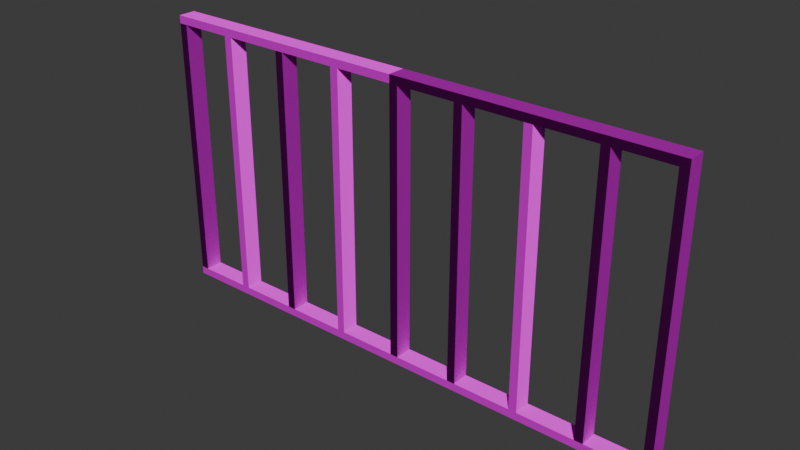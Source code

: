 # Source: construction_props.blend  (saved by Blender 5.0.110; exported with 4.5.12 LTS)
import bpy
from mathutils import Matrix  # noqa: F401  (used for matrix-valued properties, if any)

bpy.ops.wm.read_factory_settings(use_empty=True)
scene = bpy.context.scene
scene.name = 'Scene'

# ---- collections
col_collection = bpy.data.collections.new('Collection'); scene.collection.children.link(col_collection)

# ---- images (referenced by path relative to the original .blend; pixels are not part of the script)
import os
ASSET_DIR = os.environ.get("B2B_ASSET_DIR", "")  # directory of the original .blend (textures are referenced by path, not embedded)
HERE = os.path.dirname(os.path.abspath(__file__))  # packed textures are extracted next to this script under _unpacked/

def load_image(name, relpath, width, height, colorspace="sRGB"):
    """Load a texture the original file referenced (path relative to the .blend, or extracted next to this script)."""
    p = next((c for c in (os.path.join(HERE, relpath), os.path.join(ASSET_DIR, relpath)) if relpath and os.path.exists(c)), "")
    if p:
        img = bpy.data.images.load(p, check_existing=True)
        img.name = name
    else:  # same state as the original file: an image datablock whose file is absent (Cycles renders it pink)
        img = bpy.data.images.new(name, width, height)
        img.source = "FILE"
        img.filepath = "//" + (relpath or name)
    img.colorspace_settings.name = colorspace
    return img
img_plywood_diff_4k_jpg = load_image('plywood_diff_4k.jpg', 'plywood_diff_4k.jpg', 1024, 1024, 'sRGB')
img_plywood_nor_gl_4k_exr = load_image('plywood_nor_gl_4k.exr', 'plywood_nor_gl_4k.exr', 1024, 1024, 'Linear Rec.709')
img_material_004_roughness = load_image('Material.004 Roughness', '_unpacked/Material.96791bd6.png', 1024, 1024, 'Non-Color')

# ---- materials (node trees are filled in below, after node groups)
mat_material_004 = bpy.data.materials.new('Material.004')

# ---- material node trees
mat_material_004.use_nodes = True; mat_material_004.node_tree.nodes.clear()
_N = mat_material_004.node_tree.nodes; _L = mat_material_004.node_tree.links
n0 = _N.new('ShaderNodeBsdfPrincipled'); n0.name = 'Principled BSDF'; n0.location = (-200, 100)
n0.inputs[3].default_value = 1.0
n1 = _N.new('ShaderNodeOutputMaterial'); n1.name = 'Material Output'; n1.location = (200, 100)
n2 = _N.new('ShaderNodeTexImage'); n2.name = 'Image Texture'; n2.location = (-490, 80)
n2.image = img_plywood_diff_4k_jpg
n3 = _N.new('ShaderNodeNormalMap'); n3.name = 'Normal Map'; n3.location = (-390, 20)
n4 = _N.new('ShaderNodeTexImage'); n4.name = 'Image Texture.001'; n4.location = (-680, -20)
n4.image = img_plywood_nor_gl_4k_exr
n5 = _N.new('ShaderNodeTexImage'); n5.name = 'Image Texture.002'; n5.location = (-490, 40)
n5.image = img_material_004_roughness
_L.new(n0.outputs[0], n1.inputs[0])
_L.new(n2.outputs[0], n0.inputs[0])
_L.new(n3.outputs[0], n0.inputs[5])
_L.new(n4.outputs[0], n3.inputs[1])
_L.new(n5.outputs[1], n0.inputs[2])
n1.is_active_output = True

# ---- world
world_world = bpy.data.worlds.new('World'); scene.world = world_world
world_world.use_nodes = True; world_world.node_tree.nodes.clear()
_N = world_world.node_tree.nodes; _L = world_world.node_tree.links
n0 = _N.new('ShaderNodeOutputWorld'); n0.name = 'World Output'; n0.location = (200, 100)
n1 = _N.new('ShaderNodeBackground'); n1.name = 'Background'; n1.location = (-200, 100)
n1.inputs[0].default_value = (0.05088, 0.05088, 0.05088, 1.0)
_L.new(n1.outputs[0], n0.inputs[0])
n0.is_active_output = True
world_world.color = (0.05088, 0.05088, 0.05088)
world_world.sun_shadow_jitter_overblur = 0.0

# ---- meshes
me_plane = bpy.data.meshes.new('Plane')
me_plane.from_pydata([(-1.5, -0.05, 0.04553), (1.5, -0.05, 0.04553), (1.5, -0.05, 1.546), (-1.5, -0.05, 1.546), (-1.5, 0.05, 0.04553), (1.5, 0.05, 0.04553), (1.5, 0.05, 1.546), (-1.5, 0.05, 1.546), (1.453, -0.05, 0.04553), (1.453, 0.05, 0.04553), (1.453, -0.05, 1.546), (1.453, 0.05, 1.546), (-1.453, -0.05, 0.04553), (-1.453, 0.05, 0.04553), (-1.452, -0.05, 1.546), (-1.452, 0.05, 1.546), (1.1, -0.05, 0.04553), (1.1, 0.05, 0.04553), (1.148, -0.05, 0.04553), (1.148, 0.05, 0.04553), (1.149, -0.05, 1.546), (1.149, 0.05, 1.546), (1.102, -0.05, 1.546), (1.102, 0.05, 1.546), (0.7268, -0.05, 1.546), (0.7268, 0.05, 1.546), (0.7737, -0.05, 1.546), (0.7737, 0.05, 1.546), (0.7737, -0.05, 0.04553), (0.7737, 0.05, 0.04553), (0.7268, -0.05, 0.04553), (0.7268, 0.05, 0.04553), (0.3963, -0.05, 0.04553), (0.3963, 0.05, 0.04553), (0.3507, -0.05, 0.04553), (0.3507, 0.05, 0.04553), (0.3518, -0.05, 1.546), (0.3518, 0.05, 1.546), (0.3987, -0.05, 1.546), (0.3987, 0.05, 1.546), (0.02372, -0.05, 0.04553), (0.02372, 0.05, 0.04553), (-0.02315, -0.05, 0.04553), (-0.02315, 0.05, 0.04553), (-0.02315, -0.05, 1.546), (-0.02315, 0.05, 1.546), (0.02372, -0.05, 1.546), (0.02372, 0.05, 1.546), (-0.352, -0.05, 1.546), (-0.352, 0.05, 1.546), (-0.3982, -0.05, 1.546), (-0.3982, 0.05, 1.546), (-0.3972, -0.05, 0.04553), (-0.3972, 0.05, 0.04553), (-0.353, -0.05, 0.04553), (-0.353, 0.05, 0.04553), (-0.7263, -0.05, 0.04553), (-0.7263, 0.05, 0.04553), (-0.7737, -0.05, 0.04553), (-0.7737, 0.05, 0.04553), (-0.7732, -0.05, 1.546), (-0.7732, 0.05, 1.546), (-0.7263, -0.05, 1.546), (-0.7263, 0.05, 1.546), (-1.101, -0.05, 1.546), (-1.101, 0.05, 1.546), (-1.148, -0.05, 1.546), (-1.148, 0.05, 1.546), (-1.148, -0.05, 0.04553), (-1.148, 0.05, 0.04553), (-1.101, -0.05, 0.04553), (-1.101, 0.05, 0.04553), (-1.5, -0.05, -1.304e-07), (1.5, -0.05, -1.304e-07), (-1.5, 0.05, -1.304e-07), (1.5, 0.05, -1.304e-07), (1.453, -0.05, -1.304e-07), (1.453, 0.05, -1.304e-07), (-1.453, -0.05, -1.304e-07), (-1.453, 0.05, -1.304e-07), (1.1, -0.05, -1.304e-07), (1.1, 0.05, -1.304e-07), (1.148, -0.05, -1.304e-07), (1.148, 0.05, -1.304e-07), (0.7737, -0.05, -1.304e-07), (0.7737, 0.05, -1.304e-07), (0.7268, -0.05, -1.304e-07), (0.7268, 0.05, -1.304e-07), (0.3963, -0.05, -1.304e-07), (0.3963, 0.05, -1.304e-07), (0.3507, -0.05, -1.304e-07), (0.3507, 0.05, -1.304e-07), (0.02372, -0.05, -1.304e-07), (0.02372, 0.05, -1.304e-07), (-0.02315, -0.05, -1.304e-07), (-0.02315, 0.05, -1.304e-07), (-0.3972, -0.05, -1.304e-07), (-0.3972, 0.05, -1.304e-07), (-0.353, -0.05, -1.304e-07), (-0.353, 0.05, -1.304e-07), (-0.7263, -0.05, -1.304e-07), (-0.7263, 0.05, -1.304e-07), (-0.7737, -0.05, -1.304e-07), (-0.7737, 0.05, -1.304e-07), (-1.148, -0.05, -1.304e-07), (-1.148, 0.05, -1.304e-07), (-1.101, -0.05, -1.304e-07), (-1.101, 0.05, -1.304e-07), (1.453, -0.05, 1.591), (1.5, -0.05, 1.591), (-1.452, -0.05, 1.591), (-1.5, -0.05, 1.591), (1.453, 0.05, 1.591), (1.5, 0.05, 1.591), (-1.452, 0.05, 1.591), (-1.5, 0.05, 1.591), (1.149, -0.05, 1.591), (1.149, 0.05, 1.591), (-1.148, -0.05, 1.591), (-1.148, 0.05, 1.591), (1.102, -0.05, 1.591), (1.102, 0.05, 1.591), (0.7737, -0.05, 1.591), (0.7737, 0.05, 1.591), (0.3987, -0.05, 1.591), (0.7268, -0.05, 1.591), (0.3987, 0.05, 1.591), (0.7268, 0.05, 1.591), (0.02372, -0.05, 1.591), (0.3518, -0.05, 1.591), (0.02372, 0.05, 1.591), (0.3518, 0.05, 1.591), (-0.02315, -0.05, 1.591), (-0.02315, 0.05, 1.591), (-0.352, -0.05, 1.591), (-0.352, 0.05, 1.591), (-0.3982, -0.05, 1.591), (-0.3982, 0.05, 1.591), (-0.7263, -0.05, 1.591), (-0.7732, -0.05, 1.591), (-0.7263, 0.05, 1.591), (-0.7732, 0.05, 1.591), (-1.101, -0.05, 1.591), (-1.101, 0.05, 1.591)], [], [(63, 51, 137, 140), (20, 10, 108, 116), (59, 71, 107, 103), (4, 0, 72, 74), (65, 64, 70, 71), (32, 30, 86, 88), (70, 58, 102, 106), (57, 56, 62, 63), (49, 48, 54, 55), (10, 2, 109, 108), (1, 5, 75, 73), (50, 62, 138, 136), (41, 40, 46, 47), (13, 4, 74, 79), (29, 31, 87, 85), (25, 39, 126, 127), (7, 15, 114, 115), (70, 64, 66, 68), (0, 3, 7, 4), (38, 24, 125, 124), (43, 42, 44, 45), (1, 2, 6, 5), (61, 63, 140, 141), (27, 26, 28, 29), (6, 11, 112, 113), (0, 12, 78, 72), (62, 60, 139, 138), (9, 8, 10, 11), (1, 8, 10, 2), (5, 6, 11, 9), (57, 59, 103, 101), (23, 27, 123, 121), (13, 12, 14, 15), (14, 12, 0, 3), (15, 7, 4, 13), (30, 28, 84, 86), (71, 69, 67, 65), (51, 49, 135, 137), (3, 7, 115, 111), (55, 53, 51, 49), (63, 61, 59, 57), (58, 56, 100, 102), (47, 45, 43, 41), (19, 17, 81, 83), (15, 67, 119, 114), (33, 39, 37, 35), (19, 21, 23, 17), (16, 18, 82, 80), (26, 22, 120, 122), (55, 53, 97, 99), (29, 31, 25, 27), (2, 6, 113, 109), (18, 16, 22, 20), (52, 54, 98, 96), (28, 26, 24, 30), (46, 40, 42, 44), (35, 41, 93, 91), (48, 50, 136, 134), (32, 34, 36, 38), (62, 56, 58, 60), (17, 29, 85, 81), (54, 48, 50, 52), (19, 18, 20, 21), (17, 16, 22, 23), (25, 24, 30, 31), (33, 32, 38, 39), (35, 34, 36, 37), (51, 50, 52, 53), (59, 58, 60, 61), (67, 66, 68, 69), (90, 88, 89, 91), (86, 84, 85, 87), (76, 73, 75, 77), (80, 82, 83, 81), (96, 98, 99, 97), (104, 106, 107, 105), (102, 100, 101, 103), (82, 76, 77, 83), (72, 78, 79, 74), (84, 80, 81, 85), (88, 86, 87, 89), (92, 90, 91, 93), (98, 94, 95, 99), (94, 92, 93, 95), (100, 96, 97, 101), (78, 104, 105, 79), (106, 102, 103, 107), (31, 33, 89, 87), (12, 68, 104, 78), (42, 40, 92, 94), (5, 9, 77, 75), (69, 13, 79, 105), (41, 43, 95, 93), (34, 32, 88, 90), (18, 8, 76, 82), (33, 35, 91, 89), (8, 1, 73, 76), (56, 52, 96, 100), (9, 19, 83, 77), (68, 70, 106, 104), (54, 42, 94, 98), (53, 57, 101, 97), (71, 69, 105, 107), (43, 55, 99, 95), (28, 16, 80, 84), (40, 34, 90, 92), (8, 18, 19, 9), (16, 28, 29, 17), (30, 32, 33, 31), (34, 40, 41, 35), (42, 54, 55, 43), (52, 56, 57, 53), (58, 70, 71, 59), (13, 69, 68, 12), (125, 122, 123, 127), (120, 116, 117, 121), (142, 118, 119, 143), (108, 109, 113, 112), (110, 111, 115, 114), (138, 139, 141, 140), (134, 136, 137, 135), (129, 124, 126, 131), (132, 128, 130, 133), (116, 108, 112, 117), (118, 110, 114, 119), (122, 120, 121, 123), (124, 125, 127, 126), (128, 129, 131, 130), (132, 134, 135, 133), (136, 138, 140, 137), (139, 142, 143, 141), (14, 3, 111, 110), (11, 21, 117, 112), (24, 26, 122, 125), (27, 25, 127, 123), (44, 46, 128, 132), (60, 64, 142, 139), (46, 36, 129, 128), (47, 45, 133, 130), (65, 61, 141, 143), (37, 47, 130, 131), (44, 48, 134, 132), (64, 66, 118, 142), (22, 20, 116, 120), (36, 38, 124, 129), (49, 45, 133, 135), (67, 65, 143, 119), (21, 23, 121, 117), (39, 37, 131, 126), (66, 14, 110, 118), (10, 20, 21, 11), (22, 26, 27, 23), (24, 38, 39, 25), (36, 46, 47, 37), (45, 44, 48, 49), (51, 63, 62, 50), (61, 60, 64, 65), (14, 66, 67, 15)])
_uv = me_plane.uv_layers.new(name='UVMap')
_uv.uv.foreach_set('vector', [0.2607, 0.7578, 0.2607, 0.8672, 0.2455, 0.8672, 0.2455, 0.7578, 0.1122, 0.3906, 0.1122, 0.4922, 0.09702, 0.4922, 0.09702, 0.3906, 0.03333, 0.242, 0.03333, 0.1328, 0.04851, 0.1328, 0.04851, 0.242, 0.1122, 0.5411, 0.1122, 0.5078, 0.1274, 0.5078, 0.1274, 0.5411, 0.2274, 0.0, 0.2607, 0.0, 0.2607, 0.5, 0.2274, 0.5, 0.04851, 0.368, 0.04851, 0.2578, 0.06368, 0.2578, 0.06368, 0.368, 0.04851, 0.8672, 0.04851, 0.758, 0.06368, 0.758, 0.06368, 0.8672, 0.6607, 0.5, 0.6274, 0.5, 0.6274, 0.0, 0.6607, 0.0, 0.2607, 0.0, 0.294, 0.0, 0.294, 0.5, 0.2607, 0.5, 0.1122, 0.4922, 0.1122, 0.5078, 0.09702, 0.5078, 0.09702, 0.4922, 0.4455, 0.5667, 0.4455, 0.5333, 0.4607, 0.5333, 0.4607, 0.5667, 0.2759, 0.625, 0.2759, 0.7344, 0.2607, 0.7344, 0.2607, 0.625, 0.5607, 0.5, 0.5274, 0.5, 0.5274, 0.0, 0.5607, 0.0, 0.03333, 0.01562, 0.03333, -1.457e-09, 0.04851, -2.12e-09, 0.04851, 0.01562, 0.03333, 0.7578, 0.03333, 0.7422, 0.04851, 0.7422, 0.04851, 0.7578, 0.1274, 0.2578, 0.1274, 0.3672, 0.1122, 0.3672, 0.1122, 0.2578, 0.2607, 0.5, 0.2607, 0.5159, 0.2455, 0.5159, 0.2455, 0.5, 0.8555, 0.5, 0.8555, 0.0, 0.8711, 0.0, 0.8711, 0.5, 0.6607, 0.5, 0.6607, 0.0, 0.694, 0.0, 0.694, 0.5, 0.1122, 0.1406, 0.1122, 0.25, 0.09702, 0.25, 0.09702, 0.1406, 0.594, 0.5, 0.5607, 0.5, 0.5607, 0.0, 0.594, 0.0, 0.694, 0.5, 0.694, 0.0, 0.7274, 0.0, 0.7274, 0.5, 0.2607, 0.7422, 0.2607, 0.7578, 0.2455, 0.7578, 0.2455, 0.7422, 0.294, 0.0, 0.3274, 0.0, 0.3274, 0.5, 0.294, 0.5, 0.1274, -5.567e-09, 0.1274, 0.01562, 0.1122, 0.01562, 0.1122, -4.904e-09, 0.04851, 1.0, 0.04851, 0.9844, 0.06368, 0.9844, 0.06368, 1.0, 0.2759, 0.7344, 0.2759, 0.75, 0.2607, 0.75, 0.2607, 0.7344, 0.6274, 0.5, 0.594, 0.5, 0.594, 0.0, 0.6274, 0.0, 0.8867, 0.5, 0.8711, 0.5, 0.8711, 0.0, 0.8867, 0.0, 0.8867, 0.5, 0.8867, 0.0, 0.9024, 0.0, 0.9024, 0.5, 0.03333, 0.2578, 0.03333, 0.242, 0.04851, 0.242, 0.04851, 0.2578, 0.1274, 0.1328, 0.1274, 0.2422, 0.1122, 0.2422, 0.1122, 0.1328, 0.3607, 0.5, 0.3274, 0.5, 0.3274, 0.0, 0.3607, 0.0, 0.808, 0.0, 0.8077, 0.5, 0.7921, 0.5, 0.7921, 0.0, 0.808, 0.0, 0.8239, 0.0, 0.8239, 0.5, 0.8083, 0.5, 0.04851, 0.2578, 0.04851, 0.2422, 0.06368, 0.2422, 0.06368, 0.2578, 0.918, 0.5, 0.9024, 0.5, 0.9024, 0.0, 0.918, 0.0, 0.2607, 0.8672, 0.2607, 0.8826, 0.2455, 0.8826, 0.2455, 0.8672, 0.4607, 0.5, 0.4607, 0.5333, 0.4455, 0.5333, 0.4455, 0.5, 0.9956, 0.5, 0.9808, 0.5, 0.9805, 0.0, 0.9959, 0.0, 0.8239, 0.0, 0.8395, 0.0, 0.8397, 0.5, 0.8239, 0.5, 0.04851, 0.758, 0.04851, 0.7422, 0.06368, 0.7422, 0.06368, 0.758, 0.918, 0.0, 0.9336, 0.0, 0.9336, 0.5, 0.918, 0.5, 0.03333, 0.8826, 0.03333, 0.8664, 0.04851, 0.8664, 0.04851, 0.8826, 0.2607, 0.5159, 0.2607, 0.6172, 0.2455, 0.6172, 0.2455, 0.5159, 0.7609, 0.5, 0.7601, 0.0, 0.7757, 0.0, 0.7761, 0.5, 0.7276, 0.5, 0.7274, 0.0, 0.743, 0.0, 0.7437, 0.5, 0.04851, 0.1336, 0.04851, 0.1174, 0.06368, 0.1174, 0.06368, 0.1336, 0.1122, 0.2656, 0.1122, 0.375, 0.09702, 0.375, 0.09702, 0.2656, 0.03333, 0.3823, 0.03333, 0.3675, 0.04851, 0.3675, 0.04851, 0.3823, 0.9492, 0.5, 0.9336, 0.5, 0.9336, 0.0, 0.9492, 0.0, 0.1122, 0.5078, 0.1122, 0.5411, 0.09702, 0.5411, 0.09702, 0.5078, 0.7599, 0.5, 0.7437, 0.5, 0.7445, 0.0, 0.7601, 0.0, 0.04851, 0.6325, 0.04851, 0.6177, 0.06368, 0.6177, 0.06368, 0.6325, 0.9492, 0.5, 0.9493, 0.0, 0.9649, 0.0, 0.9649, 0.5, 0.9805, 0.0, 0.9805, 0.5, 0.9649, 0.5, 0.9649, 0.0, 0.03333, 0.6168, 0.03333, 0.5078, 0.04851, 0.5078, 0.04851, 0.6168, 0.2759, 0.6096, 0.2759, 0.625, 0.2607, 0.625, 0.2607, 0.6096, 0.7913, 0.5, 0.7761, 0.5, 0.7765, 0.0, 0.7921, 0.0, 0.8555, 0.0, 0.8555, 0.5, 0.8397, 0.5, 0.8399, 0.0, 0.03333, 0.8664, 0.03333, 0.7578, 0.04851, 0.7578, 0.04851, 0.8664, 0.2277, 1.0, 0.2274, 0.5, 0.2428, 0.5, 0.2424, 1.0, 0.494, 0.5, 0.4607, 0.5, 0.4607, 0.0, 0.494, 0.0, 0.194, 0.5, 0.1607, 0.5, 0.1607, 0.0, 0.194, 0.0, 0.3607, 0.0, 0.394, 0.0, 0.394, 0.5, 0.3607, 0.5, 0.1607, 0.5, 0.1274, 0.5, 0.1274, 0.0, 0.1607, 0.0, 0.2274, 0.5, 0.194, 0.5, 0.194, 0.0, 0.2274, 0.0, 0.394, 0.0, 0.4274, 0.0, 0.4274, 0.5, 0.394, 0.5, 0.5274, 0.5, 0.494, 0.5, 0.494, 0.0, 0.5274, 0.0, 0.4274, 0.0, 0.4607, 0.0, 0.4607, 0.5, 0.4274, 0.5, 1.551e-08, 0.3832, 1.484e-08, 0.368, 0.03333, 0.368, 0.03333, 0.3832, 1.003e-08, 0.2578, 9.345e-09, 0.2422, 0.03333, 0.2422, 0.03333, 0.2578, -5.588e-10, 0.01562, -1.242e-09, 5.428e-17, 0.03333, -1.457e-09, 0.03333, 0.01562, 4.596e-09, 0.1336, 3.889e-09, 0.1174, 0.03333, 0.1174, 0.03333, 0.1336, 2.641e-08, 0.6325, 2.576e-08, 0.6177, 0.03333, 0.6177, 0.03333, 0.6325, 3.735e-08, 0.8828, 3.666e-08, 0.8672, 0.03333, 0.8672, 0.03333, 0.8828, 3.189e-08, 0.758, 3.12e-08, 0.7422, 0.03333, 0.7422, 0.03333, 0.758, 3.889e-09, 0.1174, -5.588e-10, 0.01562, 0.03333, 0.01562, 0.03333, 0.1174, 4.247e-08, 1.0, 4.179e-08, 0.9844, 0.03333, 0.9844, 0.03333, 1.0, 9.345e-09, 0.2422, 4.596e-09, 0.1336, 0.03333, 0.1336, 0.03333, 0.2422, 1.484e-08, 0.368, 1.003e-08, 0.2578, 0.03333, 0.2578, 0.03333, 0.368, 2.027e-08, 0.4922, 1.551e-08, 0.3832, 0.03333, 0.3832, 0.03333, 0.4922, 2.576e-08, 0.6177, 2.096e-08, 0.5078, 0.03333, 0.5078, 0.03333, 0.6177, 2.096e-08, 0.5078, 2.027e-08, 0.4922, 0.03333, 0.4922, 0.03333, 0.5078, 3.12e-08, 0.7422, 2.641e-08, 0.6325, 0.03333, 0.6325, 0.03333, 0.7422, 4.179e-08, 0.9844, 3.735e-08, 0.8828, 0.03333, 0.8828, 0.03333, 0.9844, 3.666e-08, 0.8672, 3.189e-08, 0.758, 0.03333, 0.758, 0.03333, 0.8672, 0.03333, 0.7422, 0.03333, 0.632, 0.04851, 0.632, 0.04851, 0.7422, 0.04851, 0.9844, 0.04851, 0.8828, 0.06368, 0.8828, 0.06368, 0.9844, 0.04851, 0.5078, 0.04851, 0.4922, 0.06368, 0.4922, 0.06368, 0.5078, 0.03333, 1.0, 0.03333, 0.9844, 0.04851, 0.9844, 0.04851, 1.0, 0.03333, 0.1172, 0.03333, 0.01562, 0.04851, 0.01562, 0.04851, 0.1172, 0.03333, 0.5078, 0.03333, 0.4922, 0.04851, 0.4922, 0.04851, 0.5078, 0.04851, 0.3832, 0.04851, 0.368, 0.06368, 0.368, 0.06368, 0.3832, 0.04851, 0.1174, 0.04851, 0.01562, 0.06368, 0.01562, 0.06368, 0.1174, 0.03333, 0.632, 0.03333, 0.6168, 0.04851, 0.6168, 0.04851, 0.632, 0.04851, 0.01562, 0.04851, -2.12e-09, 0.06368, -2.784e-09, 0.06368, 0.01562, 0.04851, 0.7422, 0.04851, 0.6325, 0.06368, 0.6325, 0.06368, 0.7422, 0.03333, 0.9844, 0.03333, 0.8826, 0.04851, 0.8826, 0.04851, 0.9844, 0.04851, 0.8828, 0.04851, 0.8672, 0.06368, 0.8672, 0.06368, 0.8828, 0.04851, 0.6177, 0.04851, 0.5078, 0.06368, 0.5078, 0.06368, 0.6177, 0.03333, 0.3675, 0.03333, 0.2578, 0.04851, 0.2578, 0.04851, 0.3675, 0.03333, 0.1328, 0.03333, 0.1172, 0.04851, 0.1172, 0.04851, 0.1328, 0.03333, 0.4922, 0.03333, 0.3823, 0.04851, 0.3823, 0.04851, 0.4922, 0.04851, 0.2422, 0.04851, 0.1336, 0.06368, 0.1336, 0.06368, 0.2422, 0.04851, 0.4922, 0.04851, 0.3832, 0.06368, 0.3832, 0.06368, 0.4922, 0.594, 0.6018, 0.594, 0.5, 0.6274, 0.5, 0.6274, 0.6018, 0.06368, 0.6164, 0.06368, 0.5078, 0.09702, 0.5078, 0.09702, 0.6164, 0.2759, 0.6102, 0.2759, 0.5, 0.3092, 0.5, 0.3092, 0.6102, 0.5607, 0.609, 0.5607, 0.5, 0.594, 0.5, 0.594, 0.609, 0.1274, 0.6099, 0.1274, 0.5, 0.1607, 0.5, 0.1607, 0.6099, 0.3092, 0.6097, 0.3092, 0.5, 0.3425, 0.5, 0.3425, 0.6097, 0.5274, 0.6092, 0.5274, 0.5, 0.5607, 0.5, 0.5607, 0.6092, 0.6607, 0.5, 0.6607, 0.6016, 0.6274, 0.6016, 0.6274, 0.5, 0.06368, 0.2578, 0.06368, 0.2422, 0.09702, 0.2422, 0.09702, 0.2578, 0.06368, 0.1328, 0.06368, 0.1172, 0.09702, 0.1172, 0.09702, 0.1328, 0.194, 0.6328, 0.194, 0.6172, 0.2274, 0.6172, 0.2274, 0.6328, 0.06368, 0.01562, 0.06368, -2.784e-09, 0.09702, -4.241e-09, 0.09702, 0.01562, 0.194, 0.5159, 0.194, 0.5, 0.2274, 0.5, 0.2274, 0.5159, 0.194, 0.7578, 0.194, 0.7422, 0.2274, 0.7422, 0.2274, 0.7578, 0.194, 0.8826, 0.194, 0.8672, 0.2274, 0.8672, 0.2274, 0.8826, 0.06368, 0.3828, 0.06368, 0.3672, 0.09702, 0.3672, 0.09702, 0.3828, 0.06368, 0.5078, 0.06368, 0.4922, 0.09702, 0.4922, 0.09702, 0.5078, 0.06368, 0.1172, 0.06368, 0.01562, 0.09702, 0.01562, 0.09702, 0.1172, 0.194, 0.6172, 0.194, 0.5159, 0.2274, 0.5159, 0.2274, 0.6172, 0.06368, 0.2422, 0.06368, 0.1328, 0.09702, 0.1328, 0.09702, 0.2422, 0.06368, 0.3672, 0.06368, 0.2578, 0.09702, 0.2578, 0.09702, 0.3672, 0.06368, 0.4922, 0.06368, 0.3828, 0.09702, 0.3828, 0.09702, 0.4922, 0.194, 0.9922, 0.194, 0.8826, 0.2274, 0.8826, 0.2274, 0.9922, 0.194, 0.8672, 0.194, 0.7578, 0.2274, 0.7578, 0.2274, 0.8672, 0.194, 0.7422, 0.194, 0.6328, 0.2274, 0.6328, 0.2274, 0.7422, 0.2759, 0.9763, 0.2759, 0.9922, 0.2607, 0.9922, 0.2607, 0.9763, 0.1274, 0.01562, 0.1274, 0.1172, 0.1122, 0.1172, 0.1122, 0.01562, 0.1122, 0.25, 0.1122, 0.2656, 0.09702, 0.2656, 0.09702, 0.25, 0.1274, 0.2422, 0.1274, 0.2578, 0.1122, 0.2578, 0.1122, 0.2422, 0.1122, -1.422e-08, 0.1122, 0.01562, 0.09702, 0.01562, 0.09702, -1.355e-08, 0.2759, 0.75, 0.2759, 0.8594, 0.2607, 0.8594, 0.2607, 0.75, 0.1122, 0.01562, 0.1122, 0.125, 0.09702, 0.125, 0.09702, 0.01562, 0.1274, 0.4922, 0.1274, 0.5078, 0.1122, 0.5078, 0.1122, 0.4922, 0.2607, 0.6328, 0.2607, 0.7422, 0.2455, 0.7422, 0.2455, 0.6328, 0.1274, 0.3828, 0.1274, 0.4922, 0.1122, 0.4922, 0.1122, 0.3828, 0.2759, 0.5, 0.2759, 0.6096, 0.2607, 0.6096, 0.2607, 0.5, 0.2759, 0.8594, 0.2759, 0.875, 0.2607, 0.875, 0.2607, 0.8594, 0.1122, 0.375, 0.1122, 0.3906, 0.09702, 0.3906, 0.09702, 0.375, 0.1122, 0.125, 0.1122, 0.1406, 0.09702, 0.1406, 0.09702, 0.125, 0.2607, 0.8826, 0.2607, 0.9922, 0.2455, 0.9922, 0.2455, 0.8826, 0.2607, 0.6172, 0.2607, 0.6328, 0.2455, 0.6328, 0.2455, 0.6172, 0.1274, 0.1172, 0.1274, 0.1328, 0.1122, 0.1328, 0.1122, 0.1172, 0.1274, 0.3672, 0.1274, 0.3828, 0.1122, 0.3828, 0.1122, 0.3672, 0.2759, 0.875, 0.2759, 0.9763, 0.2607, 0.9763, 0.2607, 0.875, 0.6607, 0.6016, 0.6607, 0.5, 0.694, 0.5, 0.694, 0.6016, 0.3425, 0.6094, 0.3425, 0.5, 0.3759, 0.5, 0.3759, 0.6094, 0.3759, 0.6094, 0.3759, 0.5, 0.4092, 0.5, 0.4092, 0.6094, 0.4092, 0.6094, 0.4092, 0.5, 0.4425, 0.5, 0.4425, 0.6094, 0.194, 0.6096, 0.1607, 0.6096, 0.1607, 0.5, 0.194, 0.5, 0.494, 0.5, 0.494, 0.6094, 0.4607, 0.6094, 0.4607, 0.5, 0.5274, 0.6094, 0.494, 0.6094, 0.494, 0.5, 0.5274, 0.5, 0.6274, 0.7029, 0.6274, 0.6016, 0.6607, 0.6016, 0.6607, 0.7029])
me_plane.materials.append(mat_material_004)
me_plane.update()

# ---- objects
ob_frame = bpy.data.objects.new('frame', me_plane)

# ---- transforms, parenting, visibility, modifiers, constraints
ob_frame.location = (0.0, 0.0, 0.0)

# ---- collection membership
col_collection.objects.link(ob_frame)

# ---- scene / render settings (as saved in the file)
scene.frame_start = 1; scene.frame_end = 250; scene.frame_set(1)
scene.render.engine = 'BLENDER_EEVEE_NEXT'
scene.render.bake_bias = 0.0
scene.render.bake_samples = 0
scene.eevee.use_volume_custom_range = False
bpy.context.view_layer.update()

# ---- added for rendering (the .blend has no active camera and no usable light): camera, sun
cam_auto = bpy.data.cameras.new('AutoCamera')
cam_auto.lens = 50.0
cam_auto.sensor_width = 36.0
cam_auto.clip_end = 1000.0
ob_auto_camera = bpy.data.objects.new('AutoCamera', cam_auto)
scene.collection.objects.link(ob_auto_camera)
ob_auto_camera.location = (3.14352, -3.77189, 3.31012)
ob_auto_camera.rotation_euler = (1.09748, -7.21219e-08, 0.694738)
scene.camera = ob_auto_camera
light_auto_sun = bpy.data.lights.new('AutoSun', 'SUN')
light_auto_sun.energy = 3.0
light_auto_sun.angle = 0.0523599
ob_auto_sun = bpy.data.objects.new('AutoSun', light_auto_sun)
scene.collection.objects.link(ob_auto_sun)
ob_auto_sun.rotation_euler = (0.872665, 0.174533, 0.523599)
bpy.context.view_layer.update()

